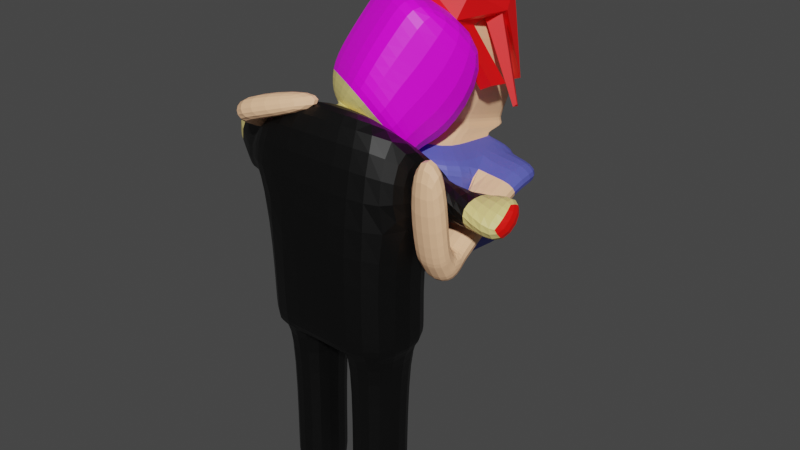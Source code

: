 # Source: ZombieCyrx.blend  (saved by Blender 2.91.10; exported with 4.5.12 LTS)
import bpy
from mathutils import Matrix  # noqa: F401  (used for matrix-valued properties, if any)

bpy.ops.wm.read_factory_settings(use_empty=True)
scene = bpy.context.scene
scene.name = 'Scene'

# ---- collections
col_collection = bpy.data.collections.new('Collection'); scene.collection.children.link(col_collection)

# ---- images (referenced by path relative to the original .blend; pixels are not part of the script)
import os
ASSET_DIR = os.environ.get("B2B_ASSET_DIR", "")  # directory of the original .blend (textures are referenced by path, not embedded)
HERE = os.path.dirname(os.path.abspath(__file__))  # packed textures are extracted next to this script under _unpacked/

def load_image(name, relpath, width, height, colorspace="sRGB"):
    """Load a texture the original file referenced (path relative to the .blend, or extracted next to this script)."""
    p = next((c for c in (os.path.join(HERE, relpath), os.path.join(ASSET_DIR, relpath)) if relpath and os.path.exists(c)), "")
    if p:
        img = bpy.data.images.load(p, check_existing=True)
        img.name = name
    else:  # same state as the original file: an image datablock whose file is absent (Cycles renders it pink)
        img = bpy.data.images.new(name, width, height)
        img.source = "FILE"
        img.filepath = "//" + (relpath or name)
    img.colorspace_settings.name = colorspace
    return img
img_putin_jpg = load_image('putin.jpg', 'putin.jpg', 1024, 1024, 'sRGB')

# ---- materials (node trees are filled in below, after node groups)
mat_material_001 = bpy.data.materials.new('Material.001')
mat_material_001.use_transparent_shadow = False
mat_material_002 = bpy.data.materials.new('Material.002')
mat_material_002.use_transparent_shadow = False
mat_material = bpy.data.materials.new('Material')
mat_material.use_transparent_shadow = False
mat_material_003 = bpy.data.materials.new('Material.003')
mat_material_003.use_transparent_shadow = False
mat_material_004 = bpy.data.materials.new('Material.004')
mat_material_004.use_transparent_shadow = False
mat_material_005 = bpy.data.materials.new('Material.005')
mat_material_005.use_transparent_shadow = False
mat_material_007 = bpy.data.materials.new('Material.007')
mat_material_007.use_transparent_shadow = False
mat_material_006 = bpy.data.materials.new('Material.006')
mat_material_006.use_transparent_shadow = False

# ---- material node trees
mat_material_001.use_nodes = True; mat_material_001.node_tree.nodes.clear()
_N = mat_material_001.node_tree.nodes; _L = mat_material_001.node_tree.links
n0 = _N.new('ShaderNodeBsdfPrincipled'); n0.name = 'Principled BSDF'; n0.location = (10, 300)
n0.distribution = 'GGX'
n0.subsurface_method = 'BURLEY'
n0.inputs[0].default_value = (0.8, 0.6639, 0.234, 1.0)
n0.inputs[3].default_value = 1.45
n0.inputs[27].default_value = (0.0, 0.0, 0.0, 1.0)
n0.inputs[28].default_value = 1.0
n1 = _N.new('ShaderNodeOutputMaterial'); n1.name = 'Material Output'; n1.location = (300, 300)
_L.new(n0.outputs[0], n1.inputs[0])
n1.is_active_output = True
mat_material_002.use_nodes = True; mat_material_002.node_tree.nodes.clear()
_N = mat_material_002.node_tree.nodes; _L = mat_material_002.node_tree.links
n0 = _N.new('ShaderNodeBsdfPrincipled'); n0.name = 'Principled BSDF'; n0.location = (10, 300)
n0.distribution = 'GGX'
n0.subsurface_method = 'BURLEY'
n0.inputs[3].default_value = 1.45
n0.inputs[27].default_value = (0.0, 0.0, 0.0, 1.0)
n0.inputs[28].default_value = 1.0
n1 = _N.new('ShaderNodeOutputMaterial'); n1.name = 'Material Output'; n1.location = (300, 300)
n2 = _N.new('ShaderNodeTexImage'); n2.name = 'Image Texture'; n2.location = (-280, 280)
n2.image = img_putin_jpg
_L.new(n0.outputs[0], n1.inputs[0])
_L.new(n2.outputs[0], n0.inputs[0])
n1.is_active_output = True
mat_material.use_nodes = True; mat_material.node_tree.nodes.clear()
_N = mat_material.node_tree.nodes; _L = mat_material.node_tree.links
n0 = _N.new('ShaderNodeBsdfPrincipled'); n0.name = 'Principled BSDF'; n0.location = (10, 300)
n0.distribution = 'GGX'
n0.subsurface_method = 'BURLEY'
n0.inputs[0].default_value = (0.0, 0.0, 0.0, 1.0)
n0.inputs[3].default_value = 1.45
n0.inputs[27].default_value = (0.0, 0.0, 0.0, 1.0)
n0.inputs[28].default_value = 1.0
n1 = _N.new('ShaderNodeOutputMaterial'); n1.name = 'Material Output'; n1.location = (300, 300)
_L.new(n0.outputs[0], n1.inputs[0])
n1.is_active_output = True
mat_material_003.use_nodes = True; mat_material_003.node_tree.nodes.clear()
_N = mat_material_003.node_tree.nodes; _L = mat_material_003.node_tree.links
n0 = _N.new('ShaderNodeBsdfPrincipled'); n0.name = 'Principled BSDF'; n0.location = (10, 300)
n0.distribution = 'GGX'
n0.subsurface_method = 'BURLEY'
n0.inputs[0].default_value = (1.0, 0.003094, 0.0, 1.0)
n0.inputs[3].default_value = 1.45
n0.inputs[27].default_value = (0.0, 0.0, 0.0, 1.0)
n0.inputs[28].default_value = 1.0
n1 = _N.new('ShaderNodeOutputMaterial'); n1.name = 'Material Output'; n1.location = (300, 300)
_L.new(n0.outputs[0], n1.inputs[0])
n1.is_active_output = True
mat_material_004.use_nodes = True; mat_material_004.node_tree.nodes.clear()
_N = mat_material_004.node_tree.nodes; _L = mat_material_004.node_tree.links
n0 = _N.new('ShaderNodeBsdfPrincipled'); n0.name = 'Principled BSDF'; n0.location = (10, 300)
n0.distribution = 'GGX'
n0.subsurface_method = 'BURLEY'
n0.inputs[0].default_value = (1.0, 0.5771, 0.3332, 1.0)
n0.inputs[3].default_value = 1.45
n0.inputs[27].default_value = (0.0, 0.0, 0.0, 1.0)
n0.inputs[28].default_value = 1.0
n1 = _N.new('ShaderNodeOutputMaterial'); n1.name = 'Material Output'; n1.location = (300, 300)
_L.new(n0.outputs[0], n1.inputs[0])
n1.is_active_output = True
mat_material_005.use_nodes = True; mat_material_005.node_tree.nodes.clear()
_N = mat_material_005.node_tree.nodes; _L = mat_material_005.node_tree.links
n0 = _N.new('ShaderNodeBsdfPrincipled'); n0.name = 'Principled BSDF'; n0.location = (10, 300)
n0.distribution = 'GGX'
n0.subsurface_method = 'BURLEY'
n0.inputs[0].default_value = (0.1046, 0.1195, 0.5271, 1.0)
n0.inputs[3].default_value = 1.45
n0.inputs[27].default_value = (0.0, 0.0, 0.0, 1.0)
n0.inputs[28].default_value = 1.0
n1 = _N.new('ShaderNodeOutputMaterial'); n1.name = 'Material Output'; n1.location = (300, 300)
_L.new(n0.outputs[0], n1.inputs[0])
n1.is_active_output = True
mat_material_007.use_nodes = True; mat_material_007.node_tree.nodes.clear()
_N = mat_material_007.node_tree.nodes; _L = mat_material_007.node_tree.links
n0 = _N.new('ShaderNodeBsdfPrincipled'); n0.name = 'Principled BSDF'; n0.location = (10, 300)
n0.distribution = 'GGX'
n0.subsurface_method = 'BURLEY'
n0.inputs[0].default_value = (1.0, 0.0, 0.0, 1.0)
n0.inputs[3].default_value = 1.45
n0.inputs[27].default_value = (0.0, 0.0, 0.0, 1.0)
n0.inputs[28].default_value = 1.0
n1 = _N.new('ShaderNodeOutputMaterial'); n1.name = 'Material Output'; n1.location = (300, 300)
_L.new(n0.outputs[0], n1.inputs[0])
n1.is_active_output = True
mat_material_006.use_nodes = True; mat_material_006.node_tree.nodes.clear()
_N = mat_material_006.node_tree.nodes; _L = mat_material_006.node_tree.links
n0 = _N.new('ShaderNodeBsdfPrincipled'); n0.name = 'Principled BSDF'; n0.location = (10, 300)
n0.distribution = 'GGX'
n0.subsurface_method = 'BURLEY'
n0.inputs[0].default_value = (0.9911, 0.004214, 0.005501, 1.0)
n0.inputs[3].default_value = 1.45
n0.inputs[27].default_value = (0.0, 0.0, 0.0, 1.0)
n0.inputs[28].default_value = 1.0
n1 = _N.new('ShaderNodeOutputMaterial'); n1.name = 'Material Output'; n1.location = (300, 300)
_L.new(n0.outputs[0], n1.inputs[0])
n1.is_active_output = True

# ---- world
world_world = bpy.data.worlds.new('World'); scene.world = world_world
world_world.use_nodes = True; world_world.node_tree.nodes.clear()
_N = world_world.node_tree.nodes; _L = world_world.node_tree.links
n0 = _N.new('ShaderNodeOutputWorld'); n0.name = 'World Output'; n0.location = (300, 300)
n1 = _N.new('ShaderNodeBackground'); n1.name = 'Background'; n1.location = (10, 300)
n1.inputs[0].default_value = (0.05088, 0.05088, 0.05088, 1.0)
_L.new(n1.outputs[0], n0.inputs[0])
n0.is_active_output = True
world_world.color = (0.05088, 0.05088, 0.05088)
world_world.use_sun_shadow = False
world_world.sun_shadow_jitter_overblur = 0.0

# ---- meshes
me_cube_001 = bpy.data.meshes.new('Cube.001')
me_cube_001.from_pydata([(-1.0, -2.181, -1.402), (-1.0, -1.898, 1.614), (-1.0, -0.9531, -1.425), (-1.0, -0.772, 0.5983), (1.0, -2.181, -1.402), (1.0, -1.898, 1.614), (1.0, -0.9531, -1.425), (1.0, -0.772, 0.5983), (-1.0, -2.229, 0.356), (-1.0, -0.9689, 0.08828), (1.0, -0.9689, 0.08828), (1.0, -2.229, 0.356), (-0.1956, -1.44, 1.346), (-0.1956, -1.085, 1.026), (0.1956, -1.44, 1.346), (0.1956, -1.085, 1.026), (-0.7569, -0.6799, 0.6494), (0.7569, -0.6799, 0.6494), (-0.5203, -1.244, 1.346), (-0.3393, -0.9386, 1.026), (-0.00284, -1.138, 1.026), (-0.1839, -1.443, 1.346), (-0.978, -0.915, 1.622), (-0.6149, -0.3034, 0.6494), (0.6868, -1.076, 0.6494), (0.3237, -1.688, 1.622), (-0.8847, -0.7579, 1.98), (-0.5294, -0.1594, 0.8029), (0.7723, -0.9322, 0.8029), (0.417, -1.531, 1.98), (-0.7051, -0.4553, 2.481), (-0.3381, 0.1628, 0.8702), (0.9636, -0.61, 0.8702), (0.5966, -1.228, 2.481), (-0.604, -0.285, 2.7), (-0.02955, 0.6825, 1.959), (1.272, -0.09028, 1.959), (0.6977, -1.058, 2.7), (-1.0, -0.9549, -1.26), (1.0, -0.9549, -1.26), (1.0, -2.187, -1.21), (-1.0, -2.187, -1.21), (0.0, -0.9531, -1.425), (0.0, -0.772, 0.5983), (0.0, -2.181, -1.402), (0.0, -1.898, 1.614), (0.0, -2.229, 0.356), (0.0, -0.9689, 0.08828), (0.0, -1.085, 1.026), (0.0, -1.44, 1.346), (0.0, -0.6799, 0.6494), (-0.3521, -1.343, 1.346), (0.03597, -0.6898, 0.6494), (-0.3271, -1.301, 1.622), (0.1215, -0.5458, 0.8029), (-0.2339, -1.144, 1.98), (0.3127, -0.2236, 0.8702), (-0.05422, -0.8417, 2.481), (0.6213, 0.2961, 1.959), (0.04688, -0.6714, 2.7), (0.0, -0.9549, -1.26), (0.0, -2.187, -1.21), (-0.804, -1.195, -1.49), (-0.804, -1.942, -1.475), (-0.196, -1.195, -1.49), (-0.196, -1.942, -1.475), (-0.804, -1.229, -3.787), (-0.804, -1.976, -3.773), (-0.196, -1.229, -3.787), (-0.196, -1.976, -3.773), (0.8314, -1.976, -1.52), (0.8314, -1.162, -1.535), (0.1686, -1.976, -1.52), (0.1686, -1.162, -1.535), (0.8314, -2.02, -3.773), (0.8314, -1.206, -3.788), (0.1686, -2.02, -3.773), (0.1686, -1.206, -3.788), (-0.804, -1.973, -3.571), (-0.196, -1.973, -3.571), (-0.804, -1.226, -3.585), (-0.196, -1.226, -3.585), (0.1686, -2.016, -3.57), (0.8314, -2.016, -3.57), (0.8314, -1.202, -3.586), (0.1686, -1.202, -3.586), (1.053, -0.7762, 0.4535), (1.053, -1.405, 1.021), (1.053, -0.8862, 0.1686), (1.053, -1.59, 0.3182), (2.093, -1.045, 0.8614), (2.093, -1.735, 0.3698), (2.093, -0.7901, 0.6925), (2.093, -1.088, 0.03763), (1.054, -0.8862, 0.1686), (1.054, -1.59, 0.3182), (1.054, -0.7762, 0.4535), (1.054, -1.405, 1.021), (-1.292, -1.922, 0.2951), (-1.292, -1.724, 1.046), (-1.292, -1.052, 0.4398), (-1.292, -1.169, 0.1352), (-2.303, -1.246, 0.2951), (-2.303, -1.048, 1.046), (-2.303, -0.3757, 0.4398), (-2.303, -0.4933, 0.1352), (-1.372, -1.922, 0.2951), (-1.372, -1.169, 0.1352), (-1.372, -1.052, 0.4398), (-1.372, -1.724, 1.046), (1.579, -0.8377, 0.4333), (1.579, -0.9118, 0.6596), (1.579, -1.336, 0.1764), (1.579, -1.572, 0.692), (-1.838, -1.584, 0.2951), (-1.838, -0.7138, 0.4398), (-1.838, -0.8314, 0.1352), (-1.838, -1.386, 1.046)], [], [(8, 1, 99, 98), (47, 43, 7, 10), (7, 5, 87, 86), (46, 45, 1, 8), (42, 6, 71, 73), (43, 3, 13, 48), (61, 46, 8, 41), (39, 10, 11, 40), (60, 47, 10, 39), (41, 8, 9, 38), (5, 7, 15, 14), (3, 1, 12, 13), (45, 5, 14, 49), (48, 13, 16, 50), (49, 14, 21, 51), (50, 16, 23, 52), (13, 12, 18, 19), (14, 15, 20, 21), (16, 13, 19, 23), (15, 17, 24, 20), (19, 18, 22, 23), (53, 25, 29, 55), (51, 21, 25, 53), (21, 20, 24, 25), (29, 28, 32, 33), (52, 23, 27, 54), (25, 24, 28, 29), (23, 22, 26, 27), (57, 33, 37, 59), (27, 26, 30, 31), (55, 29, 33, 57), (54, 27, 31, 56), (58, 35, 34, 59), (56, 31, 35, 58), (33, 32, 36, 37), (31, 30, 34, 35), (0, 41, 38, 2), (42, 60, 39, 6), (6, 39, 40, 4), (44, 61, 41, 0), (4, 40, 61, 44), (2, 38, 60, 42), (32, 56, 58, 36), (36, 58, 59, 37), (28, 54, 56, 32), (26, 55, 57, 30), (30, 57, 59, 34), (24, 52, 54, 28), (18, 51, 53, 22), (22, 53, 55, 26), (17, 50, 52, 24), (12, 49, 51, 18), (15, 48, 50, 17), (1, 45, 49, 12), (38, 9, 47, 60), (40, 11, 46, 61), (7, 43, 48, 15), (44, 0, 63, 65), (11, 5, 45, 46), (9, 3, 43, 47), (79, 78, 67, 69), (2, 42, 64, 62), (0, 2, 62, 63), (42, 44, 65, 64), (66, 68, 69, 67), (78, 80, 66, 67), (81, 79, 69, 68), (80, 81, 68, 66), (83, 82, 76, 74), (4, 44, 72, 70), (6, 4, 70, 71), (44, 42, 73, 72), (77, 75, 74, 76), (85, 84, 75, 77), (84, 83, 74, 75), (82, 85, 77, 76), (62, 64, 81, 80), (64, 65, 79, 81), (63, 62, 80, 78), (65, 63, 78, 79), (72, 73, 85, 82), (71, 70, 83, 84), (73, 71, 84, 85), (70, 72, 82, 83), (112, 110, 92, 93), (11, 10, 88, 89), (5, 11, 89, 87), (10, 7, 86, 88), (92, 90, 91, 93), (110, 111, 90, 92), (113, 112, 93, 91), (111, 113, 91, 90), (86, 87, 97, 96), (87, 89, 95, 97), (88, 86, 96, 94), (89, 88, 94, 95), (116, 114, 102, 105), (9, 8, 98, 101), (1, 3, 100, 99), (3, 9, 101, 100), (102, 103, 104, 105), (117, 115, 104, 103), (115, 116, 105, 104), (114, 117, 103, 102), (98, 99, 109, 106), (100, 101, 107, 108), (99, 100, 108, 109), (101, 98, 106, 107), (96, 97, 113, 111), (97, 95, 112, 113), (94, 96, 111, 110), (95, 94, 110, 112), (106, 109, 117, 114), (108, 107, 116, 115), (109, 108, 115, 117), (107, 106, 114, 116)])
me_cube_001.polygons.foreach_set('material_index', [2, 2, 2, 2, 2, 2, 2, 2, 2, 2, 2, 2, 2, 2, 0, 0, 0, 0, 0, 0, 0, 1, 0, 0, 1, 1, 1, 1, 1, 1, 1, 1, 1, 1, 1, 1, 2, 2, 2, 2, 2, 2, 1, 1, 1, 1, 1, 1, 0, 1, 0, 0, 0, 2, 2, 2, 2, 2, 2, 2, 2, 2, 2, 2, 2, 2, 2, 2, 2, 2, 2, 2, 2, 2, 2, 2, 2, 2, 2, 2, 2, 2, 2, 2, 0, 2, 2, 2, 3, 0, 0, 0, 2, 2, 2, 2, 0, 2, 2, 2, 3, 0, 0, 0, 2, 2, 2, 2, 2, 2, 2, 2, 2, 2, 2, 2])
_uv = me_cube_001.uv_layers.new(name='UVMap')
_uv.uv.foreach_set('vector', [0.5268, 1.0, 0.625, 1.0, 0.625, 1.0, 0.5268, 1.0, 0.5268, 0.375, 0.625, 0.375, 0.625, 0.5, 0.5268, 0.5, 0.625, 0.5, 0.625, 0.75, 0.625, 0.75, 0.625, 0.5, 0.5268, 0.875, 0.625, 0.875, 0.625, 1.0, 0.5268, 1.0, 0.375, 0.375, 0.375, 0.5, 0.375, 0.5, 0.375, 0.375, 0.625, 0.375, 0.625, 0.25, 0.625, 0.25, 0.625, 0.375, 0.3916, 0.875, 0.5268, 0.875, 0.5268, 1.0, 0.3916, 1.0, 0.3916, 0.5, 0.5268, 0.5, 0.5268, 0.75, 0.3916, 0.75, 0.3916, 0.375, 0.5268, 0.375, 0.5268, 0.5, 0.3916, 0.5, 0.3916, 0.0, 0.5268, 0.0, 0.5268, 0.25, 0.3916, 0.25, 0.625, 0.75, 0.625, 0.5, 0.625, 0.5, 0.625, 0.75, 0.625, 0.25, 0.625, 0.0, 0.625, 0.0, 0.625, 0.25, 0.625, 0.875, 0.625, 0.75, 0.625, 0.75, 0.625, 0.875, 0.625, 0.375, 0.625, 0.25, 0.625, 0.25, 0.625, 0.375, 0.625, 0.875, 0.625, 0.75, 0.625, 0.75, 0.625, 0.875, 0.625, 0.375, 0.625, 0.25, 0.625, 0.25, 0.625, 0.375, 0.625, 0.25, 0.625, 0.0, 0.625, 0.0, 0.625, 0.25, 0.625, 0.75, 0.625, 0.5, 0.625, 0.5, 0.625, 0.75, 0.625, 0.25, 0.625, 0.25, 0.625, 0.25, 0.625, 0.25, 0.625, 0.5, 0.625, 0.5, 0.625, 0.5, 0.625, 0.5, 0.625, 0.25, 0.625, 0.0, 0.625, 0.0, 0.625, 0.25, 0.3535, 0.1973, 0.877, 0.1973, 0.877, 0.3967, 0.3535, 0.3967, 0.625, 0.875, 0.625, 0.75, 0.625, 0.75, 0.625, 0.875, 0.625, 0.75, 0.625, 0.5, 0.625, 0.5, 0.625, 0.75, 0.1641, 0.364, 0.832, 0.02219, 0.8957, 0.5454, 0.1975, 0.7482, 0.7246, 0.08318, 0.943, 0.03089, 0.9346, 0.3529, 0.7035, 0.1635, 0.01456, 0.1856, 0.3713, 0.02395, 0.3741, 0.1127, -0.005563, 0.3437, 0.4401, -0.01964, 0.8238, 0.3719, 0.7662, 0.5974, 0.3755, 0.09317, 0.3535, 0.6997, 0.877, 0.6997, 0.877, 0.8461, 0.3535, 0.8461, 0.3755, 0.09317, 0.7662, 0.5974, 0.6423, 0.9296, 0.2123, 0.1974, 0.3535, 0.3967, 0.877, 0.3967, 0.877, 0.6997, 0.3535, 0.6997, 0.7009, 0.168, 1.166, 0.1677, 1.166, 0.3563, 0.7011, 0.3566, 0.4226, 0.8166, 0.5194, 0.8642, 0.6381, 0.9921, 0.3244, 0.9774, 0.7011, 0.3566, 1.166, 0.3563, 1.166, 0.8055, 0.7014, 0.8058, 0.1975, 0.7482, 0.8957, 0.5454, 0.6653, 0.7607, 0.5059, 0.8089, 0.2123, 0.1974, 0.6423, 0.9296, 0.5683, 1.083, 0.01487, 0.8913, 0.375, 0.0, 0.3916, 0.0, 0.3916, 0.25, 0.375, 0.25, 0.375, 0.375, 0.3916, 0.375, 0.3916, 0.5, 0.375, 0.5, 0.375, 0.5, 0.3916, 0.5, 0.3916, 0.75, 0.375, 0.75, 0.375, 0.875, 0.3916, 0.875, 0.3916, 1.0, 0.375, 1.0, 0.375, 0.75, 0.3916, 0.75, 0.3916, 0.875, 0.375, 0.875, 0.375, 0.25, 0.3916, 0.25, 0.3916, 0.375, 0.375, 0.375, 0.1874, 0.3568, 0.7011, 0.3566, 0.7014, 0.8058, 0.1877, 0.806, 0.3455, 0.7572, 0.4226, 0.8166, 0.3244, 0.9774, 0.09597, 0.7654, 0.1873, 0.1682, 0.7009, 0.168, 0.7011, 0.3566, 0.1874, 0.3568, 0.166, 0.3967, 0.3535, 0.3967, 0.3535, 0.6997, 0.166, 0.6997, 0.166, 0.6997, 0.3535, 0.6997, 0.3535, 0.8461, 0.166, 0.8461, 0.3713, 0.02395, 0.7246, 0.08318, 0.7035, 0.1635, 0.3741, 0.1127, 0.625, 1.0, 0.625, 0.875, 0.625, 0.875, 0.625, 1.0, 0.166, 0.1973, 0.3535, 0.1973, 0.3535, 0.3967, 0.166, 0.3967, 0.625, 0.5, 0.625, 0.375, 0.625, 0.375, 0.625, 0.5, 0.625, 1.0, 0.625, 0.875, 0.625, 0.875, 0.625, 1.0, 0.625, 0.5, 0.625, 0.375, 0.625, 0.375, 0.625, 0.5, 0.625, 1.0, 0.625, 0.875, 0.625, 0.875, 0.625, 1.0, 0.3916, 0.25, 0.5268, 0.25, 0.5268, 0.375, 0.3916, 0.375, 0.3916, 0.75, 0.5268, 0.75, 0.5268, 0.875, 0.3916, 0.875, 0.625, 0.5, 0.625, 0.375, 0.625, 0.375, 0.625, 0.5, 0.375, 0.875, 0.375, 1.0, 0.375, 1.0, 0.375, 0.875, 0.5268, 0.75, 0.625, 0.75, 0.625, 0.875, 0.5268, 0.875, 0.5268, 0.25, 0.625, 0.25, 0.625, 0.375, 0.5268, 0.375, 0.375, 0.875, 0.375, 1.0, 0.375, 1.0, 0.375, 0.875, 0.375, 0.25, 0.375, 0.375, 0.375, 0.375, 0.375, 0.25, 0.375, 0.0, 0.375, 0.25, 0.375, 0.25, 0.375, 0.0, 0.25, 0.5, 0.25, 0.75, 0.25, 0.75, 0.25, 0.5, 0.125, 0.5, 0.25, 0.5, 0.25, 0.75, 0.125, 0.75, 0.375, 0.0, 0.375, 0.25, 0.375, 0.25, 0.375, 0.0, 0.25, 0.5, 0.25, 0.75, 0.25, 0.75, 0.25, 0.5, 0.375, 0.25, 0.375, 0.375, 0.375, 0.375, 0.375, 0.25, 0.375, 0.75, 0.375, 0.875, 0.375, 0.875, 0.375, 0.75, 0.375, 0.75, 0.375, 0.875, 0.375, 0.875, 0.375, 0.75, 0.375, 0.5, 0.375, 0.75, 0.375, 0.75, 0.375, 0.5, 0.25, 0.75, 0.25, 0.5, 0.25, 0.5, 0.25, 0.75, 0.25, 0.5, 0.375, 0.5, 0.375, 0.75, 0.25, 0.75, 0.375, 0.375, 0.375, 0.5, 0.375, 0.5, 0.375, 0.375, 0.375, 0.5, 0.375, 0.75, 0.375, 0.75, 0.375, 0.5, 0.25, 0.75, 0.25, 0.5, 0.25, 0.5, 0.25, 0.75, 0.375, 0.25, 0.375, 0.375, 0.375, 0.375, 0.375, 0.25, 0.25, 0.5, 0.25, 0.75, 0.25, 0.75, 0.25, 0.5, 0.375, 0.0, 0.375, 0.25, 0.375, 0.25, 0.375, 0.0, 0.375, 0.875, 0.375, 1.0, 0.375, 1.0, 0.375, 0.875, 0.25, 0.75, 0.25, 0.5, 0.25, 0.5, 0.25, 0.75, 0.375, 0.5, 0.375, 0.75, 0.375, 0.75, 0.375, 0.5, 0.375, 0.375, 0.375, 0.5, 0.375, 0.5, 0.375, 0.375, 0.375, 0.75, 0.375, 0.875, 0.375, 0.875, 0.375, 0.75, 0.5268, 0.75, 0.5268, 0.5, 0.5268, 0.5, 0.5268, 0.75, 0.5268, 0.75, 0.5268, 0.5, 0.5268, 0.5, 0.5268, 0.75, 0.625, 0.75, 0.5268, 0.75, 0.5268, 0.75, 0.625, 0.75, 0.5268, 0.5, 0.625, 0.5, 0.625, 0.5, 0.5268, 0.5, 0.5268, 0.5, 0.625, 0.5, 0.625, 0.75, 0.5268, 0.75, 0.5268, 0.5, 0.625, 0.5, 0.625, 0.5, 0.5268, 0.5, 0.625, 0.75, 0.5268, 0.75, 0.5268, 0.75, 0.625, 0.75, 0.625, 0.5, 0.625, 0.75, 0.625, 0.75, 0.625, 0.5, 0.625, 0.5, 0.625, 0.75, 0.625, 0.75, 0.625, 0.5, 0.625, 0.75, 0.5268, 0.75, 0.5268, 0.75, 0.625, 0.75, 0.5268, 0.5, 0.625, 0.5, 0.625, 0.5, 0.5268, 0.5, 0.5268, 0.75, 0.5268, 0.5, 0.5268, 0.5, 0.5268, 0.75, 0.5268, 0.25, 0.5268, 0.0, 0.5268, 0.0, 0.5268, 0.25, 0.5268, 0.25, 0.5268, 0.0, 0.5268, 0.0, 0.5268, 0.25, 0.625, 0.0, 0.625, 0.25, 0.625, 0.25, 0.625, 0.0, 0.625, 0.25, 0.5268, 0.25, 0.5268, 0.25, 0.625, 0.25, 0.5268, 0.0, 0.625, 0.0, 0.625, 0.25, 0.5268, 0.25, 0.625, 0.0, 0.625, 0.25, 0.625, 0.25, 0.625, 0.0, 0.625, 0.25, 0.5268, 0.25, 0.5268, 0.25, 0.625, 0.25, 0.5268, 1.0, 0.625, 1.0, 0.625, 1.0, 0.5268, 1.0, 0.5268, 1.0, 0.625, 1.0, 0.625, 1.0, 0.5268, 1.0, 0.625, 0.25, 0.5268, 0.25, 0.5268, 0.25, 0.625, 0.25, 0.625, 0.0, 0.625, 0.25, 0.625, 0.25, 0.625, 0.0, 0.5268, 0.25, 0.5268, 0.0, 0.5268, 0.0, 0.5268, 0.25, 0.625, 0.5, 0.625, 0.75, 0.625, 0.75, 0.625, 0.5, 0.625, 0.75, 0.5268, 0.75, 0.5268, 0.75, 0.625, 0.75, 0.5268, 0.5, 0.625, 0.5, 0.625, 0.5, 0.5268, 0.5, 0.5268, 0.75, 0.5268, 0.5, 0.5268, 0.5, 0.5268, 0.75, 0.5268, 1.0, 0.625, 1.0, 0.625, 1.0, 0.5268, 1.0, 0.625, 0.25, 0.5268, 0.25, 0.5268, 0.25, 0.625, 0.25, 0.625, 0.0, 0.625, 0.25, 0.625, 0.25, 0.625, 0.0, 0.5268, 0.25, 0.5268, 0.0, 0.5268, 0.0, 0.5268, 0.25])
me_cube_001.materials.append(mat_material_001)
me_cube_001.materials.append(mat_material_002)
me_cube_001.materials.append(mat_material)
me_cube_001.materials.append(mat_material_003)
me_cube_001.use_remesh_fix_poles = True
me_cube_001.use_remesh_preserve_attributes = False
me_cube_001.use_mirror_vertex_groups = False
me_cube_001.update()
me_cube_002 = bpy.data.meshes.new('Cube.002')
me_cube_002.from_pydata([(-1.0, -1.355, -1.073), (-1.0, -0.8496, 0.485), (-1.0, 0.444, -0.959), (-1.0, 0.7812, 0.3118), (1.0, -1.355, -1.073), (1.0, -0.8496, 0.485), (1.0, 0.444, -0.959), (1.0, 0.7812, 0.3118), (-1.0, -0.8496, 0.2748), (-1.0, 0.6582, -0.08527), (1.0, 0.6582, -0.08527), (1.0, -0.8496, 0.2748), (-1.0, 0.444, -0.7762), (1.0, 0.444, -0.7762), (1.0, -1.005, -0.3159), (-1.0, -1.005, -0.3159), (-0.5704, -0.4899, 0.5363), (-0.5704, 0.4403, 0.4375), (0.5704, -0.4899, 0.5363), (0.5704, 0.4403, 0.4375), (-0.5723, -0.2152, 0.7116), (-0.5723, 1.096, 0.371), (0.5723, -0.2152, 0.7116), (0.5723, 1.096, 0.371), (-0.483, 0.2696, 1.361), (-0.483, 1.212, 1.006), (0.5422, 0.2696, 1.361), (0.5422, 1.212, 1.006), (-0.4117, -0.2714, 2.174), (-0.4117, 1.113, 1.852), (0.4227, -0.2714, 2.174), (0.4227, 1.113, 1.852), (0.5422, 0.02716, 1.036), (-0.483, 0.02716, 1.036), (-0.483, 1.154, 0.6886), (0.5422, 1.154, 0.6886), (-1.0, -0.4558, -1.016), (-1.0, 0.02642, 0.3717), (1.0, -0.4558, -1.016), (1.0, -0.1426, 0.3806), (1.0, 0.01274, 0.1126), (-1.0, -0.1563, 0.1215), (-1.0, -0.2803, -0.546), (1.0, -0.2803, -0.546), (-0.5704, -0.02478, 0.4869), (0.5704, -0.02478, 0.4869), (-0.5723, 0.4403, 0.5413), (0.5723, 0.4403, 0.5413), (-0.483, 0.7405, 1.183), (0.5422, 0.7405, 1.183), (-0.4117, 0.4207, 2.013), (0.4227, 0.4207, 2.013), (-0.483, 0.5904, 0.8624), (0.5422, 0.5904, 0.8624), (-1.0, 0.5456, 0.3368), (1.0, 0.184, -0.9754), (-1.0, 0.4404, -0.03325), (-1.0, 0.2347, -0.7097), (-0.5704, 0.3059, 0.4518), (-0.5723, 0.9065, 0.4202), (-0.483, 1.075, 1.057), (-0.4117, 0.9127, 1.899), (-0.483, 0.991, 0.7388), (-1.0, 0.184, -0.9754), (1.0, 0.5456, 0.3368), (1.0, 0.4404, -0.03325), (1.0, 0.2347, -0.7097), (0.5704, 0.3059, 0.4518), (0.5723, 0.9065, 0.4202), (0.5422, 1.075, 1.057), (0.4227, 0.9127, 1.899), (0.5422, 0.991, 0.7388), (1.496, 0.5456, 0.3368), (1.496, -0.1426, 0.3806), (1.496, 0.4404, -0.03325), (1.496, 0.01274, 0.1126), (1.0, -1.434, -0.4513), (1.0, -1.279, -0.7193), (1.496, -1.434, -0.4513), (1.496, -1.279, -0.7193), (1.496, -1.002, -0.4754), (1.0, -1.002, -0.4754), (1.0, -1.157, -0.2074), (1.496, -1.157, -0.2074), (1.0, -1.71, 0.8818), (1.496, -1.71, 0.8818), (1.0, -1.302, 1.126), (1.496, -1.302, 1.126), (1.0, -1.531, -0.2695), (1.0, -1.302, -0.02563), (1.496, -1.302, -0.02563), (1.496, -1.531, -0.2695), (-1.416, 0.02642, 0.3717), (-1.416, -0.1563, 0.1215), (-1.416, 0.5456, 0.3368), (-1.416, 0.4404, -0.03325), (-1.0, -1.534, 0.9753), (-1.0, -1.717, 0.7251), (-1.416, -1.534, 0.9753), (-1.416, -1.717, 0.7251), (-1.189, -1.651, 1.159), (-1.028, -1.739, 0.9093), (-1.388, -2.017, 1.159), (-1.228, -2.104, 0.9093), (-0.182, -1.339, 1.414), (-0.0216, -1.426, 1.164), (-0.3816, -1.704, 1.414), (-0.2212, -1.792, 1.164), (1.0, -1.178, -0.1808), (1.496, -1.178, -0.1808), (1.496, -1.449, -0.4247), (1.0, -1.449, -0.4247), (1.0, -0.9814, -0.4637), (1.0, -1.137, -0.1957), (1.496, -1.137, -0.1957), (1.496, -0.9814, -0.4637), (0.5422, 1.181, 1.269), (0.5422, 0.1012, 1.614), (-0.483, 0.1012, 1.614), (-0.483, 1.181, 1.269), (-0.483, 0.641, 1.442), (0.5422, 0.641, 1.442), (-0.483, 1.025, 1.319), (0.5422, 1.025, 1.319), (-0.4168, -0.1978, 0.7349), (0.4313, 1.1, 0.3938), (0.4313, -0.1978, 0.7349), (-0.4168, 1.1, 0.3938), (0.4313, 0.4511, 0.5644), (-0.4168, 0.4511, 0.5644), (-0.4168, 0.9125, 0.4431), (0.4313, 0.9125, 0.4431), (-0.4172, 0.3683, 1.365), (-0.4172, 0.5725, 1.288), (-0.4172, 0.2953, 1.475), (-0.4172, 0.5293, 1.4), (0.52, 0.2047, 1.301), (-0.4336, 0.2047, 1.301), (0.52, 0.06605, 1.115), (-0.4336, 0.06605, 1.115), (0.52, 0.317, 1.217), (-0.4336, 0.317, 1.217), (0.52, 0.1784, 1.031), (-0.4336, 0.1784, 1.031)], [], [(56, 54, 3, 9), (9, 3, 7, 10), (40, 39, 5, 11), (11, 5, 1, 8), (36, 38, 4, 0), (37, 1, 16, 44), (14, 11, 8, 15), (43, 40, 11, 14), (12, 9, 10, 13), (57, 56, 9, 12), (63, 57, 12, 2), (2, 12, 13, 6), (38, 43, 14, 4), (4, 14, 15, 0), (44, 16, 20, 46), (1, 5, 18, 16), (7, 3, 17, 19), (64, 7, 19, 67), (26, 24, 137, 136), (16, 18, 22, 20), (19, 17, 21, 23), (67, 19, 23, 68), (123, 116, 31, 70), (35, 34, 25, 27), (71, 35, 27, 69), (52, 33, 24, 48), (51, 50, 28, 30), (120, 118, 28, 50), (118, 117, 30, 28), (116, 119, 29, 31), (129, 124, 33, 52), (131, 125, 35, 71), (125, 127, 34, 35), (124, 126, 32, 33), (126, 128, 53, 32), (130, 129, 52, 62), (122, 120, 50, 61), (70, 61, 50, 51), (62, 52, 48, 60), (32, 53, 49, 26), (117, 121, 51, 30), (18, 45, 47, 22), (5, 39, 45, 18), (58, 44, 46, 59), (55, 66, 43, 38), (0, 15, 42, 36), (15, 8, 41, 42), (66, 65, 40, 43), (54, 37, 44, 58), (63, 55, 38, 36), (40, 65, 74, 75), (8, 1, 37, 41), (10, 7, 64, 65), (2, 6, 55, 63), (3, 54, 58, 17), (13, 10, 65, 66), (6, 13, 66, 55), (17, 58, 59, 21), (34, 62, 60, 25), (31, 29, 61, 70), (119, 122, 61, 29), (127, 130, 62, 34), (128, 131, 71, 53), (53, 71, 69, 49), (121, 123, 70, 51), (45, 67, 68, 47), (39, 64, 67, 45), (36, 42, 57, 63), (42, 41, 56, 57), (41, 37, 96, 97), (74, 72, 73, 75), (64, 39, 73, 72), (81, 80, 79, 77), (65, 64, 72, 74), (76, 77, 79, 78), (82, 81, 77, 76), (89, 88, 84, 86), (80, 83, 78, 79), (115, 114, 83, 80), (114, 113, 82, 83), (113, 112, 81, 82), (112, 115, 80, 81), (87, 86, 84, 85), (90, 89, 86, 87), (91, 90, 87, 85), (88, 91, 85, 84), (111, 110, 91, 88), (110, 109, 90, 91), (109, 108, 89, 90), (108, 111, 88, 89), (93, 92, 94, 95), (56, 41, 93, 95), (54, 56, 95, 94), (37, 54, 94, 92), (99, 97, 101, 103), (92, 93, 99, 98), (93, 41, 97, 99), (37, 92, 98, 96), (100, 102, 106, 104), (98, 99, 103, 102), (96, 98, 102, 100), (97, 96, 100, 101), (105, 104, 106, 107), (101, 100, 104, 105), (103, 101, 105, 107), (102, 103, 107, 106), (82, 76, 111, 108), (83, 82, 108, 109), (78, 83, 109, 110), (76, 78, 110, 111), (40, 75, 115, 112), (39, 40, 112, 113), (73, 39, 113, 114), (75, 73, 114, 115), (49, 69, 123, 121), (25, 60, 122, 119), (26, 49, 121, 117), (60, 48, 120, 122), (27, 25, 119, 116), (24, 26, 117, 118), (48, 24, 132, 133), (69, 27, 116, 123), (47, 68, 131, 128), (21, 59, 130, 127), (59, 46, 129, 130), (22, 47, 128, 126), (20, 22, 126, 124), (23, 21, 127, 125), (68, 23, 125, 131), (46, 20, 124, 129), (133, 132, 134, 135), (120, 48, 133, 135), (24, 118, 134, 132), (118, 120, 135, 134), (139, 138, 142, 143), (33, 32, 138, 139), (24, 33, 139, 137), (32, 26, 136, 138), (143, 142, 140, 141), (138, 136, 140, 142), (137, 139, 143, 141), (136, 137, 141, 140)])
me_cube_002.polygons.foreach_set('material_index', [1, 1, 1, 1, 2, 1, 1, 1, 1, 1, 1, 1, 1, 1, 0, 1, 1, 1, 0, 0, 0, 0, 0, 0, 0, 0, 0, 0, 0, 0, 0, 0, 0, 0, 0, 0, 0, 0, 0, 0, 0, 0, 1, 0, 1, 1, 1, 1, 1, 2, 1, 1, 1, 2, 1, 1, 1, 0, 0, 0, 0, 0, 0, 0, 0, 0, 1, 1, 1, 0, 1, 1, 0, 1, 0, 0, 0, 0, 0, 0, 0, 0, 0, 0, 0, 0, 0, 0, 0, 0, 1, 1, 1, 1, 0, 0, 0, 0, 0, 0, 0, 0, 0, 0, 0, 0, 0, 0, 0, 0, 0, 0, 0, 0, 0, 0, 0, 0, 0, 0, 0, 0, 0, 0, 0, 0, 0, 0, 0, 0, 1, 0, 0, 0, 2, 0, 0, 0, 2, 2, 2, 2])
_uv = me_cube_002.uv_layers.new(name='UVMap')
_uv.uv.foreach_set('vector', [0.5881, 0.2139, 0.625, 0.2139, 0.625, 0.25, 0.5881, 0.25, 0.5881, 0.25, 0.625, 0.25, 0.625, 0.5, 0.5881, 0.5, 0.5881, 0.625, 0.625, 0.625, 0.625, 0.75, 0.5881, 0.75, 0.5881, 0.75, 0.625, 0.75, 0.625, 1.0, 0.5881, 1.0, 0.125, 0.625, 0.375, 0.625, 0.375, 0.75, 0.125, 0.75, 0.625, 0.125, 0.625, 0.0, 0.625, 0.0, 0.625, 0.125, 0.4071, 0.75, 0.5881, 0.75, 0.5881, 1.0, 0.4071, 1.0, 0.4071, 0.625, 0.5881, 0.625, 0.5881, 0.75, 0.4071, 0.75, 0.4071, 0.25, 0.5881, 0.25, 0.5881, 0.5, 0.4071, 0.5, 0.4071, 0.2139, 0.5881, 0.2139, 0.5881, 0.25, 0.4071, 0.25, 0.375, 0.2139, 0.4071, 0.2139, 0.4071, 0.25, 0.375, 0.25, 0.375, 0.25, 0.4071, 0.25, 0.4071, 0.5, 0.375, 0.5, 0.375, 0.625, 0.4071, 0.625, 0.4071, 0.75, 0.375, 0.75, 0.375, 0.75, 0.4071, 0.75, 0.4071, 1.0, 0.375, 1.0, 0.625, 0.125, 0.625, 0.0, 0.625, 0.0, 0.625, 0.125, 0.625, 1.0, 0.625, 0.75, 0.625, 0.75, 0.625, 1.0, 0.625, 0.5, 0.625, 0.25, 0.625, 0.25, 0.625, 0.5, 0.625, 0.5361, 0.625, 0.5, 0.625, 0.5, 0.625, 0.5361, 0.625, 0.75, 0.625, 1.0, 0.625, 1.0, 0.625, 0.75, 0.625, 1.0, 0.625, 0.75, 0.625, 0.75, 0.625, 1.0, 0.625, 0.5, 0.625, 0.25, 0.625, 0.25, 0.625, 0.5, 0.625, 0.5361, 0.625, 0.5, 0.625, 0.5, 0.625, 0.5361, 0.625, 0.5361, 0.625, 0.5, 0.625, 0.5, 0.625, 0.5361, 0.625, 0.5, 0.625, 0.25, 0.625, 0.25, 0.625, 0.5, 0.625, 0.5361, 0.625, 0.5, 0.625, 0.5, 0.625, 0.5361, 0.625, 0.125, 0.625, 0.0, 0.625, 0.0, 0.625, 0.125, 0.625, 0.625, 0.875, 0.625, 0.875, 0.75, 0.625, 0.75, 0.625, 0.125, 0.625, 0.0, 0.625, 0.0, 0.625, 0.125, 0.625, 1.0, 0.625, 0.75, 0.625, 0.75, 0.625, 1.0, 0.625, 0.5, 0.625, 0.25, 0.625, 0.25, 0.625, 0.5, 0.625, 0.125, 0.625, 0.0, 0.625, 0.0, 0.625, 0.125, 0.625, 0.5361, 0.625, 0.5, 0.625, 0.5, 0.625, 0.5361, 0.625, 0.5, 0.625, 0.25, 0.625, 0.25, 0.625, 0.5, 0.625, 1.0, 0.625, 0.75, 0.625, 0.75, 0.625, 1.0, 0.625, 0.75, 0.625, 0.625, 0.625, 0.625, 0.625, 0.75, 0.625, 0.2139, 0.625, 0.125, 0.625, 0.125, 0.625, 0.2139, 0.625, 0.2139, 0.625, 0.125, 0.625, 0.125, 0.625, 0.2139, 0.625, 0.5361, 0.875, 0.5361, 0.875, 0.625, 0.625, 0.625, 0.625, 0.2139, 0.625, 0.125, 0.625, 0.125, 0.625, 0.2139, 0.625, 0.75, 0.625, 0.625, 0.625, 0.625, 0.625, 0.75, 0.625, 0.75, 0.625, 0.625, 0.625, 0.625, 0.625, 0.75, 0.625, 0.75, 0.625, 0.625, 0.625, 0.625, 0.625, 0.75, 0.625, 0.75, 0.625, 0.625, 0.625, 0.625, 0.625, 0.75, 0.625, 0.2139, 0.625, 0.125, 0.625, 0.125, 0.625, 0.2139, 0.375, 0.5361, 0.4071, 0.5361, 0.4071, 0.625, 0.375, 0.625, 0.375, 0.0, 0.4071, 0.0, 0.4071, 0.125, 0.375, 0.125, 0.4071, 0.0, 0.5881, 0.0, 0.5881, 0.125, 0.4071, 0.125, 0.4071, 0.5361, 0.5881, 0.5361, 0.5881, 0.625, 0.4071, 0.625, 0.625, 0.2139, 0.625, 0.125, 0.625, 0.125, 0.625, 0.2139, 0.125, 0.5361, 0.375, 0.5361, 0.375, 0.625, 0.125, 0.625, 0.5881, 0.625, 0.5881, 0.5361, 0.5881, 0.5361, 0.5881, 0.625, 0.5881, 0.0, 0.625, 0.0, 0.625, 0.125, 0.5881, 0.125, 0.5881, 0.5, 0.625, 0.5, 0.625, 0.5361, 0.5881, 0.5361, 0.125, 0.5, 0.375, 0.5, 0.375, 0.5361, 0.125, 0.5361, 0.625, 0.25, 0.625, 0.2139, 0.625, 0.2139, 0.625, 0.25, 0.4071, 0.5, 0.5881, 0.5, 0.5881, 0.5361, 0.4071, 0.5361, 0.375, 0.5, 0.4071, 0.5, 0.4071, 0.5361, 0.375, 0.5361, 0.625, 0.25, 0.625, 0.2139, 0.625, 0.2139, 0.625, 0.25, 0.625, 0.25, 0.625, 0.2139, 0.625, 0.2139, 0.625, 0.25, 0.625, 0.5, 0.875, 0.5, 0.875, 0.5361, 0.625, 0.5361, 0.625, 0.25, 0.625, 0.2139, 0.625, 0.2139, 0.625, 0.25, 0.625, 0.25, 0.625, 0.2139, 0.625, 0.2139, 0.625, 0.25, 0.625, 0.625, 0.625, 0.5361, 0.625, 0.5361, 0.625, 0.625, 0.625, 0.625, 0.625, 0.5361, 0.625, 0.5361, 0.625, 0.625, 0.625, 0.625, 0.625, 0.5361, 0.625, 0.5361, 0.625, 0.625, 0.625, 0.625, 0.625, 0.5361, 0.625, 0.5361, 0.625, 0.625, 0.625, 0.625, 0.625, 0.5361, 0.625, 0.5361, 0.625, 0.625, 0.375, 0.125, 0.4071, 0.125, 0.4071, 0.2139, 0.375, 0.2139, 0.4071, 0.125, 0.5881, 0.125, 0.5881, 0.2139, 0.4071, 0.2139, 0.5881, 0.125, 0.625, 0.125, 0.625, 0.125, 0.5881, 0.125, 0.5881, 0.5361, 0.625, 0.5361, 0.625, 0.625, 0.5881, 0.625, 0.625, 0.5361, 0.625, 0.625, 0.625, 0.625, 0.625, 0.5361, 0.5881, 0.625, 0.5881, 0.625, 0.5881, 0.625, 0.5881, 0.625, 0.5881, 0.5361, 0.625, 0.5361, 0.625, 0.5361, 0.5881, 0.5361, 0.625, 0.625, 0.5881, 0.625, 0.5881, 0.625, 0.625, 0.625, 0.625, 0.625, 0.5881, 0.625, 0.5881, 0.625, 0.625, 0.625, 0.625, 0.625, 0.625, 0.625, 0.625, 0.625, 0.625, 0.625, 0.5881, 0.625, 0.625, 0.625, 0.625, 0.625, 0.5881, 0.625, 0.5881, 0.625, 0.625, 0.625, 0.625, 0.625, 0.5881, 0.625, 0.625, 0.625, 0.625, 0.625, 0.625, 0.625, 0.625, 0.625, 0.625, 0.625, 0.5881, 0.625, 0.5881, 0.625, 0.625, 0.625, 0.5881, 0.625, 0.5881, 0.625, 0.5881, 0.625, 0.5881, 0.625, 0.625, 0.625, 0.625, 0.625, 0.625, 0.625, 0.625, 0.625, 0.625, 0.625, 0.625, 0.625, 0.625, 0.625, 0.625, 0.625, 0.625, 0.625, 0.625, 0.625, 0.625, 0.625, 0.625, 0.625, 0.625, 0.625, 0.625, 0.625, 0.625, 0.625, 0.625, 0.625, 0.625, 0.625, 0.625, 0.625, 0.625, 0.625, 0.625, 0.625, 0.625, 0.625, 0.625, 0.625, 0.625, 0.625, 0.625, 0.625, 0.625, 0.625, 0.625, 0.625, 0.625, 0.625, 0.625, 0.625, 0.625, 0.625, 0.625, 0.625, 0.625, 0.625, 0.625, 0.625, 0.5881, 0.125, 0.625, 0.125, 0.625, 0.2139, 0.5881, 0.2139, 0.5881, 0.2139, 0.5881, 0.125, 0.5881, 0.125, 0.5881, 0.2139, 0.625, 0.2139, 0.5881, 0.2139, 0.5881, 0.2139, 0.625, 0.2139, 0.625, 0.125, 0.625, 0.2139, 0.625, 0.2139, 0.625, 0.125, 0.5881, 0.125, 0.5881, 0.125, 0.5881, 0.125, 0.5881, 0.125, 0.625, 0.125, 0.5881, 0.125, 0.5881, 0.125, 0.625, 0.125, 0.5881, 0.125, 0.5881, 0.125, 0.5881, 0.125, 0.5881, 0.125, 0.625, 0.125, 0.625, 0.125, 0.625, 0.125, 0.625, 0.125, 0.625, 0.125, 0.625, 0.125, 0.625, 0.125, 0.625, 0.125, 0.625, 0.125, 0.5881, 0.125, 0.5881, 0.125, 0.625, 0.125, 0.625, 0.125, 0.625, 0.125, 0.625, 0.125, 0.625, 0.125, 0.5881, 0.125, 0.625, 0.125, 0.625, 0.125, 0.5881, 0.125, 0.5881, 0.125, 0.625, 0.125, 0.625, 0.125, 0.5881, 0.125, 0.5881, 0.125, 0.625, 0.125, 0.625, 0.125, 0.5881, 0.125, 0.5881, 0.125, 0.5881, 0.125, 0.5881, 0.125, 0.5881, 0.125, 0.625, 0.125, 0.5881, 0.125, 0.5881, 0.125, 0.625, 0.125, 0.625, 0.625, 0.625, 0.625, 0.625, 0.625, 0.625, 0.625, 0.625, 0.625, 0.625, 0.625, 0.625, 0.625, 0.625, 0.625, 0.625, 0.625, 0.625, 0.625, 0.625, 0.625, 0.625, 0.625, 0.625, 0.625, 0.625, 0.625, 0.625, 0.625, 0.625, 0.625, 0.5881, 0.625, 0.5881, 0.625, 0.5881, 0.625, 0.5881, 0.625, 0.625, 0.625, 0.5881, 0.625, 0.5881, 0.625, 0.625, 0.625, 0.625, 0.625, 0.625, 0.625, 0.625, 0.625, 0.625, 0.625, 0.5881, 0.625, 0.625, 0.625, 0.625, 0.625, 0.5881, 0.625, 0.625, 0.625, 0.625, 0.5361, 0.625, 0.5361, 0.625, 0.625, 0.625, 0.25, 0.625, 0.2139, 0.625, 0.2139, 0.625, 0.25, 0.625, 0.75, 0.625, 0.625, 0.625, 0.625, 0.625, 0.75, 0.625, 0.2139, 0.625, 0.125, 0.625, 0.125, 0.625, 0.2139, 0.625, 0.5, 0.625, 0.25, 0.625, 0.25, 0.625, 0.5, 0.625, 1.0, 0.625, 0.75, 0.625, 0.75, 0.625, 1.0, 0.625, 0.125, 0.625, 0.0, 0.625, 0.0, 0.625, 0.125, 0.625, 0.5361, 0.625, 0.5, 0.625, 0.5, 0.625, 0.5361, 0.625, 0.625, 0.625, 0.5361, 0.625, 0.5361, 0.625, 0.625, 0.625, 0.25, 0.625, 0.2139, 0.625, 0.2139, 0.625, 0.25, 0.625, 0.2139, 0.625, 0.125, 0.625, 0.125, 0.625, 0.2139, 0.625, 0.75, 0.625, 0.625, 0.625, 0.625, 0.625, 0.75, 0.625, 1.0, 0.625, 0.75, 0.625, 0.75, 0.625, 1.0, 0.625, 0.5, 0.625, 0.25, 0.625, 0.25, 0.625, 0.5, 0.625, 0.5361, 0.625, 0.5, 0.625, 0.5, 0.625, 0.5361, 0.625, 0.125, 0.625, 0.0, 0.625, 0.0, 0.625, 0.125, 0.625, 0.125, 0.625, 0.0, 0.625, 0.0, 0.625, 0.125, 0.625, 0.125, 0.625, 0.125, 0.625, 0.125, 0.625, 0.125, 0.625, 1.0, 0.625, 1.0, 0.625, 1.0, 0.625, 1.0, 0.625, 0.0, 0.625, 0.125, 0.625, 0.125, 0.625, 0.0, 0.625, 1.0, 0.625, 0.75, 0.625, 0.75, 0.625, 1.0, 0.625, 1.0, 0.625, 0.75, 0.625, 0.75, 0.625, 1.0, 0.625, 0.0, 0.625, 0.0, 0.625, 0.0, 0.625, 0.0, 0.625, 0.75, 0.625, 0.75, 0.625, 0.75, 0.625, 0.75, 0.625, 1.0, 0.625, 0.75, 0.625, 0.75, 0.625, 1.0, 0.625, 0.75, 0.625, 0.75, 0.625, 0.75, 0.625, 0.75, 0.625, 0.0, 0.625, 0.0, 0.625, 0.0, 0.625, 0.0, 0.625, 0.75, 0.625, 1.0, 0.625, 1.0, 0.625, 0.75])
me_cube_002.materials.append(mat_material_004)
me_cube_002.materials.append(mat_material_005)
me_cube_002.materials.append(mat_material_007)
me_cube_002.use_remesh_fix_poles = True
me_cube_002.use_remesh_preserve_attributes = False
me_cube_002.use_mirror_vertex_groups = False
me_cube_002.update()
me_icosphere = bpy.data.meshes.new('Icosphere')
me_icosphere.from_pydata([(-0.3842, 0.3716, -0.4748), (0.02827, 0.072, -0.4628), (-0.5417, -0.5459, -0.4628), (-0.8939, 0.3716, -0.4628), (-0.5441, 0.7341, -0.8381), (0.02827, 0.6713, -1.393), (-0.2266, -0.5459, -0.09253), (-0.7966, -0.3607, -0.09253), (-0.7966, 0.6713, -0.09253), (-0.2266, 0.8565, -0.09253), (0.2359, 0.3716, -0.09253), (-0.3842, 0.3716, 0.2225), (-0.4767, 0.08667, -0.3897), (-0.1417, 0.1955, -0.3897), (-0.2343, -0.5222, -0.5076), (0.1007, 0.3716, -0.5076), (-0.1417, 0.5478, -0.3897), (-0.6838, 0.3716, -0.3897), (-0.7764, 0.08667, -0.5076), (-0.4767, 0.6566, -0.3897), (-0.7764, 0.6566, -0.5076), (-0.2368, 0.7104, -0.8828), (0.2682, 0.1955, -0.3474), (0.2682, 0.5478, -1.278), (-0.3842, -0.6311, -0.3474), (0.06115, -0.5222, -0.3474), (-0.9262, 0.1955, -0.3474), (-0.7192, -0.5222, -0.3474), (-0.7192, 0.8327, -0.3474), (-0.9262, 0.5478, -0.3474), (-0.04914, 0.8327, -1.278), (-0.3866, 0.8192, -0.7227), (0.1184, -0.3461, -0.04778), (-0.534, -0.5222, -0.04778), (-0.869, 0.3716, -0.04778), (-0.534, 0.8327, -0.04778), (0.00808, 0.6566, -0.04778), (-0.2916, -0.3461, 0.1374), (-0.08451, 0.3716, 0.1374), (-0.6266, -0.2372, 0.1374), (-0.6266, 0.5478, 0.1374), (-0.2916, 0.6566, 0.1374), (-0.2688, 0.6939, -1.235), (-0.3614, 0.9789, -1.353), (-0.6038, 0.8028, -1.235), (0.1553, 0.3524, -0.5483), (0.0829, 0.05272, -0.5035), (0.2125, 0.1762, -0.3882), (0.5526, 0.0929, -1.448), (0.534, 0.01602, -1.437), (0.5672, 0.04771, -1.407), (0.01615, -0.1196, -0.4953), (-0.1242, -0.4371, -0.5192), (0.03373, -0.4371, -0.4336), (0.3902, 0.04871, -1.186), (0.2499, -0.2688, -1.209), (0.4078, -0.2688, -1.124), (-1.13, 0.4294, -1.217), (-0.8952, 0.6293, -1.172), (-1.073, 0.6055, -1.057), (-0.9132, 0.3361, -1.404), (-1.031, 0.6211, -1.359), (-1.063, 0.445, -1.244), (-1.105, 0.4451, -1.168), (-0.9879, 0.7301, -1.213), (-1.138, 0.6212, -1.053)], [], [(0, 13, 12), (1, 13, 15), (0, 12, 17), (0, 17, 19), (0, 19, 16), (15, 22, 47, 45), (2, 14, 24), (18, 26, 62, 60), (20, 28, 59, 57), (5, 21, 30), (1, 22, 25), (2, 24, 27), (3, 26, 29), (4, 28, 31), (5, 30, 23), (6, 32, 37), (7, 33, 39), (8, 34, 40), (9, 35, 41), (10, 36, 38), (38, 41, 11), (38, 36, 41), (36, 9, 41), (41, 40, 11), (41, 35, 40), (35, 8, 40), (40, 39, 11), (40, 34, 39), (34, 7, 39), (39, 37, 11), (39, 33, 37), (33, 6, 37), (37, 38, 11), (37, 32, 38), (32, 10, 38), (23, 36, 10), (23, 30, 36), (30, 9, 36), (31, 35, 9), (31, 28, 35), (28, 8, 35), (29, 34, 8), (29, 26, 34), (26, 7, 34), (27, 33, 7), (27, 24, 33), (24, 6, 33), (25, 32, 6), (25, 22, 32), (22, 10, 32), (30, 31, 9), (30, 21, 31), (21, 4, 31), (28, 29, 8), (28, 20, 29), (29, 20, 64, 65), (26, 27, 7), (26, 18, 27), (18, 2, 27), (24, 25, 6), (24, 14, 25), (25, 14, 52, 53), (22, 23, 10), (22, 15, 23), (15, 5, 23), (16, 21, 5), (19, 21, 43, 44), (19, 4, 21), (19, 20, 4), (19, 17, 20), (17, 3, 20), (17, 18, 3), (17, 12, 18), (12, 2, 18), (15, 16, 5), (15, 13, 16), (13, 0, 16), (12, 14, 2), (12, 13, 14), (13, 1, 14), (42, 44, 43), (16, 19, 44, 42), (21, 16, 42, 43), (45, 47, 50, 48), (22, 1, 46, 47), (1, 15, 45, 46), (49, 48, 50), (47, 46, 49, 50), (46, 45, 48, 49), (53, 52, 55, 56), (1, 25, 53, 51), (14, 1, 51, 52), (55, 54, 56), (51, 53, 56, 54), (52, 51, 54, 55), (58, 57, 59), (28, 4, 58, 59), (4, 20, 57, 58), (61, 60, 62), (26, 3, 61, 62), (3, 18, 60, 61), (64, 63, 65), (3, 29, 65, 63), (20, 3, 63, 64)])
_uv = me_icosphere.uv_layers.new(name='UVMap')
_uv.uv.foreach_set('vector', [0.8182, 0.0, 0.7727, 0.07873, 0.8636, 0.07873, 0.7273, 0.1575, 0.6818, 0.07873, 0.6364, 0.1575, 0.09091, 0.0, 0.04545, 0.07873, 0.1364, 0.07873, 0.2727, 0.0, 0.2273, 0.07873, 0.3182, 0.07873, 0.4545, 0.0, 0.4091, 0.07873, 0.5, 0.07873, 0.6364, 0.1575, 0.6818, 0.2362, 0.6818, 0.2362, 0.6364, 0.1575, 0.9091, 0.1575, 0.8182, 0.1575, 0.8636, 0.2362, 0.09091, 0.1575, 0.1364, 0.2362, 0.1364, 0.2362, 0.09091, 0.1575, 0.2727, 0.1575, 0.3182, 0.2362, 0.3182, 0.2362, 0.2727, 0.1575, 0.5455, 0.1575, 0.4545, 0.1575, 0.5, 0.2362, 0.7273, 0.1575, 0.6818, 0.2362, 0.7727, 0.2362, 0.9091, 0.1575, 0.8636, 0.2362, 0.9545, 0.2362, 0.1818, 0.1575, 0.1364, 0.2362, 0.2273, 0.2362, 0.3636, 0.1575, 0.3182, 0.2362, 0.4091, 0.2362, 0.5455, 0.1575, 0.5, 0.2362, 0.5909, 0.2362, 0.8182, 0.3149, 0.7273, 0.3149, 0.7727, 0.3937, 1.0, 0.3149, 0.9091, 0.3149, 0.9545, 0.3937, 0.2727, 0.3149, 0.1818, 0.3149, 0.2273, 0.3937, 0.4545, 0.3149, 0.3636, 0.3149, 0.4091, 0.3937, 0.6364, 0.3149, 0.5455, 0.3149, 0.5909, 0.3937, 0.5909, 0.3937, 0.5, 0.3937, 0.5455, 0.4724, 0.5909, 0.3937, 0.5455, 0.3149, 0.5, 0.3937, 0.5455, 0.3149, 0.4545, 0.3149, 0.5, 0.3937, 0.4091, 0.3937, 0.3182, 0.3937, 0.3636, 0.4724, 0.4091, 0.3937, 0.3636, 0.3149, 0.3182, 0.3937, 0.3636, 0.3149, 0.2727, 0.3149, 0.3182, 0.3937, 0.2273, 0.3937, 0.1364, 0.3937, 0.1818, 0.4724, 0.2273, 0.3937, 0.1818, 0.3149, 0.1364, 0.3937, 0.1818, 0.3149, 0.09091, 0.3149, 0.1364, 0.3937, 0.9545, 0.3937, 0.8636, 0.3937, 0.9091, 0.4724, 0.9545, 0.3937, 0.9091, 0.3149, 0.8636, 0.3937, 0.9091, 0.3149, 0.8182, 0.3149, 0.8636, 0.3937, 0.7727, 0.3937, 0.6818, 0.3937, 0.7273, 0.4724, 0.7727, 0.3937, 0.7273, 0.3149, 0.6818, 0.3937, 0.7273, 0.3149, 0.6364, 0.3149, 0.6818, 0.3937, 0.5909, 0.2362, 0.5455, 0.3149, 0.6364, 0.3149, 0.5909, 0.2362, 0.5, 0.2362, 0.5455, 0.3149, 0.5, 0.2362, 0.4545, 0.3149, 0.5455, 0.3149, 0.4091, 0.2362, 0.3636, 0.3149, 0.4545, 0.3149, 0.4091, 0.2362, 0.3182, 0.2362, 0.3636, 0.3149, 0.3182, 0.2362, 0.2727, 0.3149, 0.3636, 0.3149, 0.2273, 0.2362, 0.1818, 0.3149, 0.2727, 0.3149, 0.2273, 0.2362, 0.1364, 0.2362, 0.1818, 0.3149, 0.1364, 0.2362, 0.09091, 0.3149, 0.1818, 0.3149, 0.9545, 0.2362, 0.9091, 0.3149, 1.0, 0.3149, 0.9545, 0.2362, 0.8636, 0.2362, 0.9091, 0.3149, 0.8636, 0.2362, 0.8182, 0.3149, 0.9091, 0.3149, 0.7727, 0.2362, 0.7273, 0.3149, 0.8182, 0.3149, 0.7727, 0.2362, 0.6818, 0.2362, 0.7273, 0.3149, 0.6818, 0.2362, 0.6364, 0.3149, 0.7273, 0.3149, 0.5, 0.2362, 0.4091, 0.2362, 0.4545, 0.3149, 0.5, 0.2362, 0.4545, 0.1575, 0.4091, 0.2362, 0.4545, 0.1575, 0.3636, 0.1575, 0.4091, 0.2362, 0.3182, 0.2362, 0.2273, 0.2362, 0.2727, 0.3149, 0.3182, 0.2362, 0.2727, 0.1575, 0.2273, 0.2362, 0.2273, 0.2362, 0.2727, 0.1575, 0.2727, 0.1575, 0.2273, 0.2362, 0.1364, 0.2362, 0.04545, 0.2362, 0.09091, 0.3149, 0.1364, 0.2362, 0.09091, 0.1575, 0.04545, 0.2362, 0.09091, 0.1575, 0.0, 0.1575, 0.04545, 0.2362, 0.8636, 0.2362, 0.7727, 0.2362, 0.8182, 0.3149, 0.8636, 0.2362, 0.8182, 0.1575, 0.7727, 0.2362, 0.7727, 0.2362, 0.8182, 0.1575, 0.8182, 0.1575, 0.7727, 0.2362, 0.6818, 0.2362, 0.5909, 0.2362, 0.6364, 0.3149, 0.6818, 0.2362, 0.6364, 0.1575, 0.5909, 0.2362, 0.6364, 0.1575, 0.5455, 0.1575, 0.5909, 0.2362, 0.5, 0.07873, 0.4545, 0.1575, 0.5455, 0.1575, 0.4091, 0.07873, 0.4545, 0.1575, 0.4545, 0.1575, 0.4091, 0.07873, 0.4091, 0.07873, 0.3636, 0.1575, 0.4545, 0.1575, 0.3182, 0.07873, 0.2727, 0.1575, 0.3636, 0.1575, 0.3182, 0.07873, 0.2273, 0.07873, 0.2727, 0.1575, 0.2273, 0.07873, 0.1818, 0.1575, 0.2727, 0.1575, 0.1364, 0.07873, 0.09091, 0.1575, 0.1818, 0.1575, 0.1364, 0.07873, 0.04545, 0.07873, 0.09091, 0.1575, 0.04545, 0.07873, 0.0, 0.1575, 0.09091, 0.1575, 0.6364, 0.1575, 0.5909, 0.07873, 0.5455, 0.1575, 0.6364, 0.1575, 0.6818, 0.07873, 0.5909, 0.07873, 0.6818, 0.07873, 0.6364, 0.0, 0.5909, 0.07873, 0.8636, 0.07873, 0.8182, 0.1575, 0.9091, 0.1575, 0.8636, 0.07873, 0.7727, 0.07873, 0.8182, 0.1575, 0.7727, 0.07873, 0.7273, 0.1575, 0.8182, 0.1575, 0.5, 0.07873, 0.4091, 0.07873, 0.4545, 0.1575, 0.5, 0.07873, 0.4091, 0.07873, 0.4091, 0.07873, 0.5, 0.07873, 0.4545, 0.1575, 0.5, 0.07873, 0.5, 0.07873, 0.4545, 0.1575, 0.6364, 0.1575, 0.6818, 0.2362, 0.6818, 0.2362, 0.6364, 0.1575, 0.6818, 0.2362, 0.7273, 0.1575, 0.7273, 0.1575, 0.6818, 0.2362, 0.7273, 0.1575, 0.6364, 0.1575, 0.6364, 0.1575, 0.7273, 0.1575, 0.7273, 0.1575, 0.6364, 0.1575, 0.6818, 0.2362, 0.6818, 0.2362, 0.7273, 0.1575, 0.7273, 0.1575, 0.6818, 0.2362, 0.7273, 0.1575, 0.6364, 0.1575, 0.6364, 0.1575, 0.7273, 0.1575, 0.7727, 0.2362, 0.8182, 0.1575, 0.8182, 0.1575, 0.7727, 0.2362, 0.7273, 0.1575, 0.7727, 0.2362, 0.7727, 0.2362, 0.7273, 0.1575, 0.8182, 0.1575, 0.7273, 0.1575, 0.7273, 0.1575, 0.8182, 0.1575, 0.8182, 0.1575, 0.7273, 0.1575, 0.7727, 0.2362, 0.7273, 0.1575, 0.7727, 0.2362, 0.7727, 0.2362, 0.7273, 0.1575, 0.8182, 0.1575, 0.7273, 0.1575, 0.7273, 0.1575, 0.8182, 0.1575, 0.3636, 0.1575, 0.2727, 0.1575, 0.3182, 0.2362, 0.3182, 0.2362, 0.3636, 0.1575, 0.3636, 0.1575, 0.3182, 0.2362, 0.3636, 0.1575, 0.2727, 0.1575, 0.2727, 0.1575, 0.3636, 0.1575, 0.1818, 0.1575, 0.09091, 0.1575, 0.1364, 0.2362, 0.1364, 0.2362, 0.1818, 0.1575, 0.1818, 0.1575, 0.1364, 0.2362, 0.1818, 0.1575, 0.09091, 0.1575, 0.09091, 0.1575, 0.1818, 0.1575, 0.2727, 0.1575, 0.1818, 0.1575, 0.2273, 0.2362, 0.1818, 0.1575, 0.2273, 0.2362, 0.2273, 0.2362, 0.1818, 0.1575, 0.2727, 0.1575, 0.1818, 0.1575, 0.1818, 0.1575, 0.2727, 0.1575])
me_icosphere.materials.append(mat_material_006)
me_icosphere.use_remesh_fix_poles = True
me_icosphere.use_remesh_preserve_attributes = False
me_icosphere.use_mirror_vertex_groups = False
me_icosphere.update()

# ---- objects
ob_empty = bpy.data.objects.new('Empty', None)
ob_cube = bpy.data.objects.new('Cube', me_cube_001)
ob_cube_001 = bpy.data.objects.new('Cube.001', me_cube_002)
ob_icosphere = bpy.data.objects.new('Icosphere', me_icosphere)

# ---- transforms, parenting, visibility, modifiers, constraints
ob_empty.location = (-3.86, 0.0, 4.337)
ob_empty.rotation_euler = (1.571, -0.0, 1.571)
ob_empty.empty_display_type = 'IMAGE'
ob_empty.empty_display_size = 5.0
ob_empty.lineart.crease_threshold = 0.0
ob_cube.location = (0.0, 0.0, 3.623)
ob_cube.lineart.crease_threshold = 0.0
_m = ob_cube.modifiers.new('Subdivision', 'SUBSURF')
_m.uv_smooth = 'PRESERVE_CORNERS'
ob_cube_001.location = (0.0, -0.1592, 3.851)
ob_cube_001.lineart.crease_threshold = 0.0
_m = ob_cube_001.modifiers.new('Subdivision', 'SUBSURF')
_m.uv_smooth = 'PRESERVE_CORNERS'
ob_icosphere.location = (0.4347, 0.3248, 6.167)
ob_icosphere.lineart.crease_threshold = 0.0

# ---- collection membership
col_collection.objects.link(ob_empty)
col_collection.objects.link(ob_cube)
col_collection.objects.link(ob_cube_001)
col_collection.objects.link(ob_icosphere)

# ---- scene / render settings (as saved in the file)
scene.frame_start = 1; scene.frame_end = 250; scene.frame_set(1)
scene.render.engine = 'BLENDER_EEVEE_NEXT'
scene.cycles.use_denoising = False
scene.cycles.samples = 128
scene.cycles.sampling_pattern = 'TABULATED_SOBOL'
scene.cycles.use_adaptive_sampling = False
scene.cycles.use_light_tree = False
scene.view_settings.view_transform = 'Filmic'
bpy.context.view_layer.update()

# ---- added for rendering (the .blend has no active camera and no usable light): camera, sun
cam_auto = bpy.data.cameras.new('AutoCamera')
cam_auto.lens = 50.0
cam_auto.sensor_width = 36.0
cam_auto.clip_end = 1000.0
ob_auto_camera = bpy.data.objects.new('AutoCamera', cam_auto)
scene.collection.objects.link(ob_auto_camera)
ob_auto_camera.location = (7.90832, -10.0961, 9.52273)
ob_auto_camera.rotation_euler = (1.09748, -7.21219e-08, 0.694738)
scene.camera = ob_auto_camera
light_auto_sun = bpy.data.lights.new('AutoSun', 'SUN')
light_auto_sun.energy = 3.0
light_auto_sun.angle = 0.0523599
ob_auto_sun = bpy.data.objects.new('AutoSun', light_auto_sun)
scene.collection.objects.link(ob_auto_sun)
ob_auto_sun.rotation_euler = (0.872665, 0.174533, 0.523599)
bpy.context.view_layer.update()

